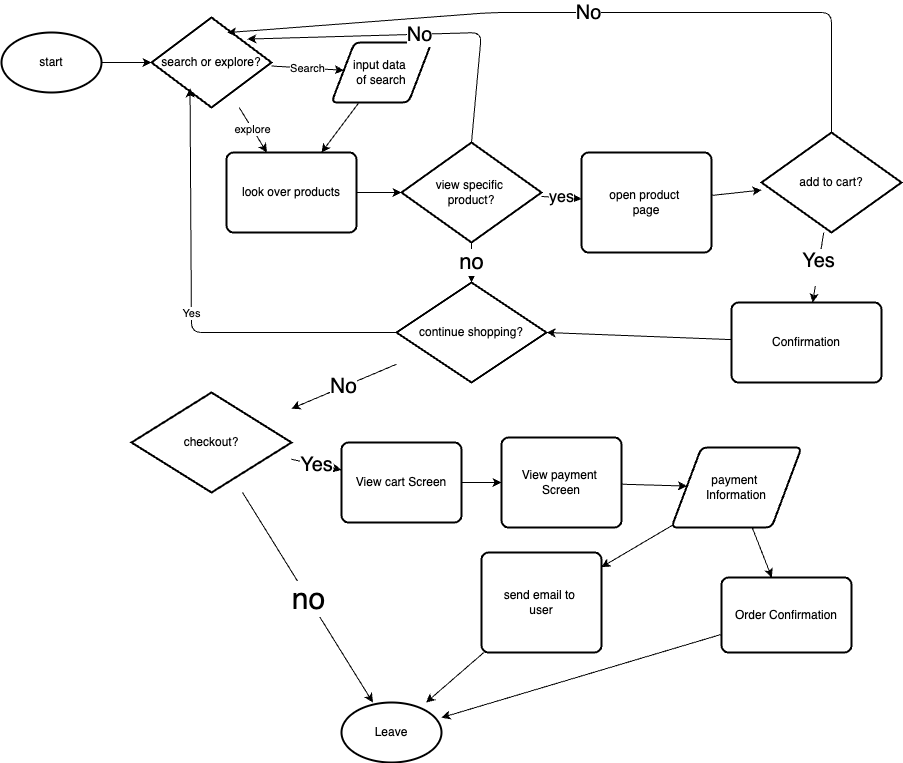

The diagram above was exported from draw.io. Its source (the exported page's mxGraphModel, read from the mxfile embedded in the PNG):
<mxGraphModel dx="1380" dy="867" grid="1" gridSize="10" guides="1" tooltips="1" connect="1" arrows="1" fold="1" page="1" pageScale="1" pageWidth="850" pageHeight="1100" math="0" shadow="0">
  <root>
    <mxCell id="0" />
    <mxCell id="1" parent="0" />
    <mxCell id="6" value="" style="edgeStyle=none;html=1;" edge="1" parent="1" source="2" target="3">
      <mxGeometry relative="1" as="geometry" />
    </mxCell>
    <mxCell id="2" value="start" style="strokeWidth=2;html=1;shape=mxgraph.flowchart.start_1;whiteSpace=wrap;" vertex="1" parent="1">
      <mxGeometry x="70" y="40" width="100" height="60" as="geometry" />
    </mxCell>
    <mxCell id="7" value="explore" style="edgeStyle=none;html=1;" edge="1" parent="1" source="3" target="5">
      <mxGeometry relative="1" as="geometry" />
    </mxCell>
    <mxCell id="8" value="Search" style="edgeStyle=none;html=1;" edge="1" parent="1" source="3" target="4">
      <mxGeometry relative="1" as="geometry" />
    </mxCell>
    <mxCell id="3" value="search or explore?" style="strokeWidth=2;html=1;shape=mxgraph.flowchart.decision;whiteSpace=wrap;" vertex="1" parent="1">
      <mxGeometry x="220" y="25" width="120" height="90" as="geometry" />
    </mxCell>
    <mxCell id="9" value="" style="edgeStyle=none;html=1;" edge="1" parent="1" source="4" target="5">
      <mxGeometry relative="1" as="geometry" />
    </mxCell>
    <mxCell id="4" value="input data&amp;nbsp;&lt;div&gt;of search&lt;/div&gt;" style="shape=parallelogram;html=1;strokeWidth=2;perimeter=parallelogramPerimeter;whiteSpace=wrap;rounded=1;arcSize=12;size=0.23;" vertex="1" parent="1">
      <mxGeometry x="400" y="50" width="100" height="60" as="geometry" />
    </mxCell>
    <mxCell id="12" value="" style="edgeStyle=none;html=1;" edge="1" parent="1" source="5" target="10">
      <mxGeometry relative="1" as="geometry" />
    </mxCell>
    <mxCell id="5" value="look over products" style="rounded=1;whiteSpace=wrap;html=1;absoluteArcSize=1;arcSize=14;strokeWidth=2;" vertex="1" parent="1">
      <mxGeometry x="295" y="160" width="130" height="80" as="geometry" />
    </mxCell>
    <mxCell id="13" value="&lt;font style=&quot;font-size: 16px;&quot;&gt;yes&lt;/font&gt;" style="edgeStyle=none;html=1;" edge="1" parent="1" source="10" target="11">
      <mxGeometry relative="1" as="geometry" />
    </mxCell>
    <mxCell id="17" value="&lt;font style=&quot;font-size: 22px;&quot;&gt;no&lt;/font&gt;" style="edgeStyle=none;html=1;" edge="1" parent="1" source="10" target="16">
      <mxGeometry relative="1" as="geometry" />
    </mxCell>
    <mxCell id="35" value="&lt;font style=&quot;font-size: 20px;&quot;&gt;No&lt;/font&gt;" style="edgeStyle=none;html=1;exitX=0.5;exitY=0;exitDx=0;exitDy=0;exitPerimeter=0;entryX=0.798;entryY=0.24;entryDx=0;entryDy=0;entryPerimeter=0;" edge="1" parent="1" source="10" target="3">
      <mxGeometry relative="1" as="geometry">
        <mxPoint x="520" y="10" as="targetPoint" />
        <Array as="points">
          <mxPoint x="550" y="40" />
        </Array>
      </mxGeometry>
    </mxCell>
    <mxCell id="10" value="view specific&amp;nbsp;&lt;div&gt;product?&lt;/div&gt;" style="strokeWidth=2;html=1;shape=mxgraph.flowchart.decision;whiteSpace=wrap;" vertex="1" parent="1">
      <mxGeometry x="470" y="150" width="140" height="100" as="geometry" />
    </mxCell>
    <mxCell id="15" value="" style="edgeStyle=none;html=1;" edge="1" parent="1" source="11" target="14">
      <mxGeometry relative="1" as="geometry" />
    </mxCell>
    <mxCell id="11" value="open product&amp;nbsp;&lt;div&gt;page&lt;/div&gt;" style="rounded=1;whiteSpace=wrap;html=1;absoluteArcSize=1;arcSize=14;strokeWidth=2;" vertex="1" parent="1">
      <mxGeometry x="650" y="160" width="130" height="100" as="geometry" />
    </mxCell>
    <mxCell id="40" value="&lt;font style=&quot;font-size: 20px;&quot;&gt;Yes&lt;/font&gt;&lt;div&gt;&lt;br&gt;&lt;/div&gt;" style="edgeStyle=none;html=1;" edge="1" parent="1" source="14" target="23">
      <mxGeometry relative="1" as="geometry" />
    </mxCell>
    <mxCell id="42" value="&lt;div&gt;&lt;font style=&quot;font-size: 20px;&quot;&gt;No&lt;/font&gt;&lt;/div&gt;" style="edgeStyle=none;html=1;entryX=0.631;entryY=0.168;entryDx=0;entryDy=0;entryPerimeter=0;" edge="1" parent="1" source="14" target="3">
      <mxGeometry x="0.0018" relative="1" as="geometry">
        <mxPoint x="900" y="60" as="targetPoint" />
        <Array as="points">
          <mxPoint x="900" y="20" />
          <mxPoint x="560" y="20" />
        </Array>
        <mxPoint as="offset" />
      </mxGeometry>
    </mxCell>
    <mxCell id="14" value="add to cart?" style="strokeWidth=2;html=1;shape=mxgraph.flowchart.decision;whiteSpace=wrap;" vertex="1" parent="1">
      <mxGeometry x="830" y="140" width="140" height="100" as="geometry" />
    </mxCell>
    <mxCell id="22" value="&lt;font style=&quot;font-size: 21px;&quot;&gt;No&lt;/font&gt;" style="edgeStyle=none;html=1;" edge="1" parent="1" source="16" target="18">
      <mxGeometry relative="1" as="geometry">
        <mxPoint x="385" y="340" as="targetPoint" />
      </mxGeometry>
    </mxCell>
    <mxCell id="46" value="Yes" style="edgeStyle=none;html=1;entryX=0.321;entryY=0.787;entryDx=0;entryDy=0;entryPerimeter=0;" edge="1" parent="1" source="16" target="3">
      <mxGeometry relative="1" as="geometry">
        <mxPoint x="70" y="320" as="targetPoint" />
        <Array as="points">
          <mxPoint x="260" y="340" />
        </Array>
      </mxGeometry>
    </mxCell>
    <mxCell id="16" value="continue shopping?" style="strokeWidth=2;html=1;shape=mxgraph.flowchart.decision;whiteSpace=wrap;" vertex="1" parent="1">
      <mxGeometry x="465" y="290" width="150" height="100" as="geometry" />
    </mxCell>
    <mxCell id="20" value="&lt;span style=&quot;font-size: 30px;&quot;&gt;no&lt;/span&gt;" style="edgeStyle=none;html=1;" edge="1" parent="1" source="18" target="19">
      <mxGeometry relative="1" as="geometry" />
    </mxCell>
    <mxCell id="25" value="&lt;font style=&quot;font-size: 20px;&quot;&gt;Yes&lt;/font&gt;" style="edgeStyle=none;html=1;" edge="1" parent="1" source="18" target="24">
      <mxGeometry relative="1" as="geometry" />
    </mxCell>
    <mxCell id="18" value="checkout?" style="strokeWidth=2;html=1;shape=mxgraph.flowchart.decision;whiteSpace=wrap;" vertex="1" parent="1">
      <mxGeometry x="200" y="400" width="160" height="100" as="geometry" />
    </mxCell>
    <mxCell id="19" value="Leave" style="strokeWidth=2;html=1;shape=mxgraph.flowchart.start_1;whiteSpace=wrap;" vertex="1" parent="1">
      <mxGeometry x="410" y="710" width="100" height="60" as="geometry" />
    </mxCell>
    <mxCell id="44" value="" style="edgeStyle=none;html=1;entryX=1;entryY=0.5;entryDx=0;entryDy=0;entryPerimeter=0;" edge="1" parent="1" source="23" target="16">
      <mxGeometry relative="1" as="geometry">
        <mxPoint x="720" y="350" as="targetPoint" />
      </mxGeometry>
    </mxCell>
    <mxCell id="23" value="Confirmation" style="rounded=1;whiteSpace=wrap;html=1;absoluteArcSize=1;arcSize=14;strokeWidth=2;" vertex="1" parent="1">
      <mxGeometry x="800" y="310" width="150" height="80" as="geometry" />
    </mxCell>
    <mxCell id="27" value="" style="edgeStyle=none;html=1;" edge="1" parent="1" source="24" target="26">
      <mxGeometry relative="1" as="geometry" />
    </mxCell>
    <mxCell id="24" value="View cart Screen" style="rounded=1;whiteSpace=wrap;html=1;absoluteArcSize=1;arcSize=14;strokeWidth=2;" vertex="1" parent="1">
      <mxGeometry x="410" y="450" width="120" height="80" as="geometry" />
    </mxCell>
    <mxCell id="29" value="" style="edgeStyle=none;html=1;" edge="1" parent="1" source="26" target="28">
      <mxGeometry relative="1" as="geometry" />
    </mxCell>
    <mxCell id="26" value="View payment&amp;nbsp;&lt;div&gt;Screen&lt;/div&gt;" style="rounded=1;whiteSpace=wrap;html=1;absoluteArcSize=1;arcSize=14;strokeWidth=2;" vertex="1" parent="1">
      <mxGeometry x="570" y="445" width="120" height="90" as="geometry" />
    </mxCell>
    <mxCell id="31" value="" style="edgeStyle=none;html=1;" edge="1" parent="1" source="28" target="30">
      <mxGeometry relative="1" as="geometry" />
    </mxCell>
    <mxCell id="37" value="" style="edgeStyle=none;html=1;" edge="1" parent="1" source="28" target="36">
      <mxGeometry relative="1" as="geometry" />
    </mxCell>
    <mxCell id="28" value="payment&amp;nbsp;&lt;div&gt;Information&lt;/div&gt;" style="shape=parallelogram;html=1;strokeWidth=2;perimeter=parallelogramPerimeter;whiteSpace=wrap;rounded=1;arcSize=12;size=0.23;" vertex="1" parent="1">
      <mxGeometry x="740" y="455" width="130" height="80" as="geometry" />
    </mxCell>
    <mxCell id="39" value="" style="edgeStyle=none;html=1;" edge="1" parent="1" source="30" target="19">
      <mxGeometry relative="1" as="geometry" />
    </mxCell>
    <mxCell id="30" value="Order Confirmation" style="rounded=1;whiteSpace=wrap;html=1;absoluteArcSize=1;arcSize=14;strokeWidth=2;" vertex="1" parent="1">
      <mxGeometry x="790" y="585" width="130" height="75" as="geometry" />
    </mxCell>
    <mxCell id="38" value="" style="edgeStyle=none;html=1;" edge="1" parent="1" source="36" target="19">
      <mxGeometry relative="1" as="geometry" />
    </mxCell>
    <mxCell id="36" value="send email to&amp;nbsp;&lt;div&gt;user&lt;/div&gt;" style="rounded=1;whiteSpace=wrap;html=1;absoluteArcSize=1;arcSize=14;strokeWidth=2;" vertex="1" parent="1">
      <mxGeometry x="550" y="560" width="120" height="100" as="geometry" />
    </mxCell>
  </root>
</mxGraphModel>